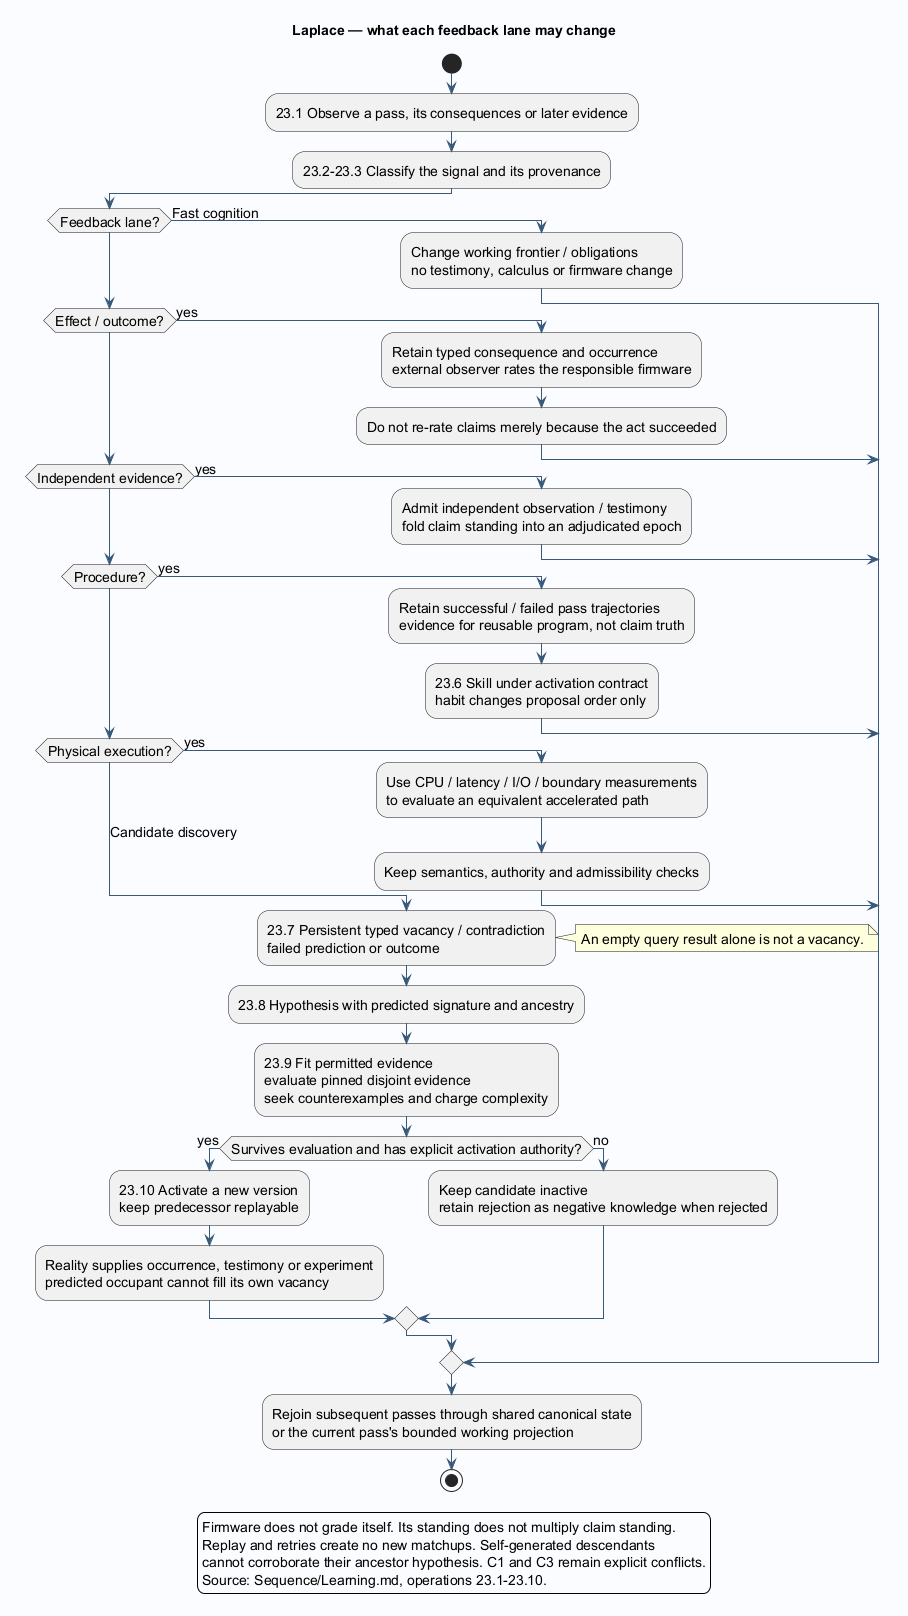

The diagram above was rendered by PlantUML. Its source (embedded in the PNG):
@startuml
!pragma layout smetana
skinparam backgroundColor #FAFCFF
skinparam shadowing false
skinparam defaultFontName SansSerif
skinparam defaultFontSize 14
skinparam ArrowColor #385978
skinparam componentBackgroundColor #E6EFF7
skinparam classBackgroundColor #E6EFF7
title Laplace — what each feedback lane may change

!pragma useVerticalIf on
start
:23.1 Observe a pass, its consequences or later evidence;
:23.2-23.3 Classify the signal and its provenance;
if (Feedback lane?) then (Fast cognition)
 :Change working frontier / obligations\nno testimony, calculus or firmware change;
elseif (Effect / outcome?) then (yes)
 :Retain typed consequence and occurrence\nexternal observer rates the responsible firmware;
 :Do not re-rate claims merely because the act succeeded;
elseif (Independent evidence?) then (yes)
 :Admit independent observation / testimony\nfold claim standing into an adjudicated epoch;
elseif (Procedure?) then (yes)
 :Retain successful / failed pass trajectories\nevidence for reusable program, not claim truth;
 :23.6 Skill under activation contract\nhabit changes proposal order only;
elseif (Physical execution?) then (yes)
 :Use CPU / latency / I/O / boundary measurements\nto evaluate an equivalent accelerated path;
 :Keep semantics, authority and admissibility checks;
else (Candidate discovery)
 :23.7 Persistent typed vacancy / contradiction\nfailed prediction or outcome;
 note right
An empty query result alone is not a vacancy.
 end note
 :23.8 Hypothesis with predicted signature and ancestry;
 :23.9 Fit permitted evidence\nevaluate pinned disjoint evidence\nseek counterexamples and charge complexity;
 if (Survives evaluation and has explicit activation authority?) then (yes)
  :23.10 Activate a new version\nkeep predecessor replayable;
  :Reality supplies occurrence, testimony or experiment\npredicted occupant cannot fill its own vacancy;
 else (no)
  :Keep candidate inactive\nretain rejection as negative knowledge when rejected;
 endif
endif
:Rejoin subsequent passes through shared canonical state\nor the current pass's bounded working projection;
stop
legend
Firmware does not grade itself. Its standing does not multiply claim standing.
Replay and retries create no new matchups. Self-generated descendants
cannot corroborate their ancestor hypothesis. C1 and C3 remain explicit conflicts.
Source: Sequence/Learning.md, operations 23.1-23.10.
endlegend

@enduml